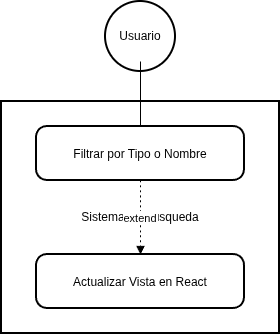

The diagram above was exported from draw.io. Its source (the exported page's mxGraphModel, read from the mxfile embedded in the PNG):
<mxGraphModel dx="1426" dy="777" grid="1" gridSize="10" guides="1" tooltips="1" connect="1" arrows="1" fold="1" page="1" pageScale="1" pageWidth="827" pageHeight="1169" math="0" shadow="0">
  <root>
    <mxCell id="0" />
    <mxCell id="1" parent="0" />
    <mxCell id="IpAKexOIzTmCZGqvJAzq-9" parent="1" style="whiteSpace=wrap;strokeWidth=2;" value="Sistema de Búsqueda" vertex="1">
      <mxGeometry height="232" width="278" x="290" y="130" as="geometry" />
    </mxCell>
    <mxCell id="IpAKexOIzTmCZGqvJAzq-10" parent="1" style="ellipse;aspect=fixed;strokeWidth=2;whiteSpace=wrap;" value="Usuario" vertex="1">
      <mxGeometry height="70" width="70" x="394" y="30" as="geometry" />
    </mxCell>
    <mxCell id="IpAKexOIzTmCZGqvJAzq-11" parent="1" style="rounded=1;arcSize=20;strokeWidth=2" value="Filtrar por Tipo o Nombre" vertex="1">
      <mxGeometry height="54" width="208" x="325" y="155" as="geometry" />
    </mxCell>
    <mxCell id="IpAKexOIzTmCZGqvJAzq-12" parent="1" style="rounded=1;arcSize=20;strokeWidth=2" value="Actualizar Vista en React" vertex="1">
      <mxGeometry height="54" width="208" x="325" y="283" as="geometry" />
    </mxCell>
    <mxCell id="IpAKexOIzTmCZGqvJAzq-13" edge="1" parent="1" style="curved=1;startArrow=none;endArrow=none;exitX=0.5;exitY=1;entryX=0.5;entryY=0;rounded=0;" target="IpAKexOIzTmCZGqvJAzq-11" value="">
      <mxGeometry relative="1" as="geometry">
        <Array as="points" />
        <mxPoint x="429" y="90" as="sourcePoint" />
      </mxGeometry>
    </mxCell>
    <mxCell id="IpAKexOIzTmCZGqvJAzq-14" edge="1" parent="1" source="IpAKexOIzTmCZGqvJAzq-11" style="curved=1;dashed=1;dashPattern=2 3;startArrow=none;endArrow=block;exitX=0.5;exitY=1;entryX=0.5;entryY=0;rounded=0;" target="IpAKexOIzTmCZGqvJAzq-12" value="extend">
      <mxGeometry relative="1" as="geometry">
        <Array as="points" />
      </mxGeometry>
    </mxCell>
  </root>
</mxGraphModel>